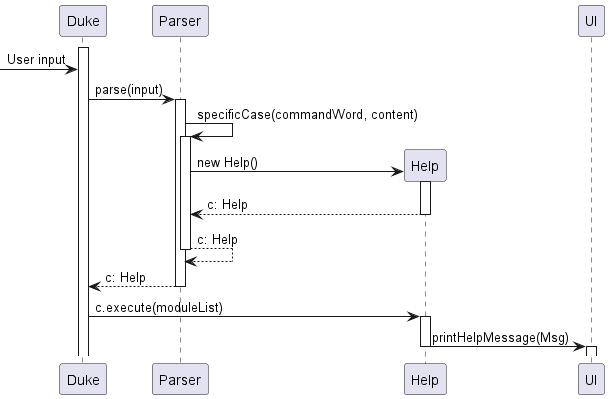

The diagram above was rendered by PlantUML. Its source (embedded in the PNG):
@startuml
activate Duke
[-> Duke: User input
Duke -> Parser: parse(input)
activate Parser
Parser -> Parser: specificCase(commandWord, content)
activate Parser
create Help
Parser -> Help: new Help()
activate Help
return c: Help
return c: Help
return c: Help
deactivate Parser
Duke -> Help: c.execute(moduleList)
activate Help
Help -> UI: printHelpMessage(Msg)
deactivate Help
activate UI
deactivate UI

@enduml